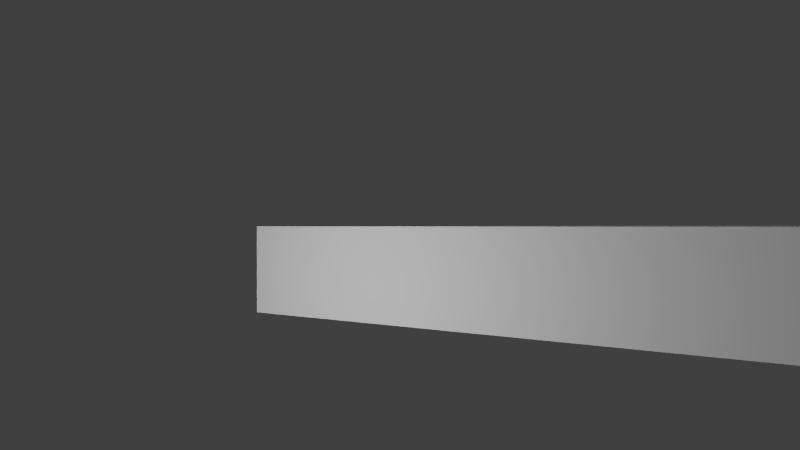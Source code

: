 # Source: door.blend  (saved by Blender 2.71.0; exported with 4.5.12 LTS)
import bpy
from mathutils import Matrix  # noqa: F401  (used for matrix-valued properties, if any)

bpy.ops.wm.read_factory_settings(use_empty=True)
scene = bpy.context.scene
scene.name = 'Scene'

# ---- collections
col_collection_1 = bpy.data.collections.new('Collection 1'); scene.collection.children.link(col_collection_1)

# ---- materials (node trees are filled in below, after node groups)
mat_material_002 = bpy.data.materials.new('Material.002')
mat_material_002.alpha_threshold = 0.0
mat_material_002.use_transparent_shadow = False
mat_material_002.roughness = 0.5
mat_material_002.line_color = (0.0, 0.0, 0.0, 1.0)
mat_material_001 = bpy.data.materials.new('Material.001')
mat_material_001.alpha_threshold = 0.0
mat_material_001.use_transparent_shadow = False
mat_material_001.roughness = 0.5
mat_material_001.line_color = (0.0, 0.0, 0.0, 1.0)
mat_material = bpy.data.materials.new('Material')
mat_material.alpha_threshold = 0.0
mat_material.use_transparent_shadow = False
mat_material.roughness = 0.5
mat_material.line_color = (0.0, 0.0, 0.0, 1.0)

# ---- material node trees

# ---- world
world_world = bpy.data.worlds.new('World'); scene.world = world_world
world_world.color = (0.05088, 0.05088, 0.05088)
world_world.use_sun_shadow = False
world_world.sun_shadow_jitter_overblur = 0.0
world_world.cycles.sampling_method = 'MANUAL'
world_world.cycles.sample_map_resolution = 256

# ---- cameras
cam_camera = bpy.data.cameras.new('Camera')
cam_camera.clip_end = 100.0
cam_camera.lens = 35.0
cam_camera.sensor_width = 32.0
cam_camera.sensor_height = 18.0
cam_camera.ortho_scale = 7.314
cam_camera.dof.focus_distance = 0.0
cam_camera.dof.aperture_fstop = 128.0

# ---- lights
light_lamp = bpy.data.lights.new('Lamp', 'POINT')
light_lamp.transmission_factor = 0.0
light_lamp.cutoff_distance = 30.0
light_lamp.energy = 100.0
light_lamp.shadow_buffer_clip_start = 1.001
light_lamp.shadow_soft_size = 0.1
light_lamp.shadow_maximum_resolution = 0.006
light_lamp.use_absolute_resolution = True
light_lamp.cycles.use_multiple_importance_sampling = False
light_lamp_001 = bpy.data.lights.new('Lamp.001', 'POINT')
light_lamp_001.transmission_factor = 0.0
light_lamp_001.cutoff_distance = 30.0
light_lamp_001.energy = 100.0
light_lamp_001.shadow_buffer_clip_start = 1.001
light_lamp_001.shadow_soft_size = 0.1
light_lamp_001.shadow_maximum_resolution = 0.006
light_lamp_001.use_absolute_resolution = True
light_lamp_001.cycles.use_multiple_importance_sampling = False
light_lamp_002 = bpy.data.lights.new('Lamp.002', 'POINT')
light_lamp_002.transmission_factor = 0.0
light_lamp_002.cutoff_distance = 30.0
light_lamp_002.energy = 100.0
light_lamp_002.shadow_buffer_clip_start = 1.001
light_lamp_002.shadow_soft_size = 0.1
light_lamp_002.shadow_maximum_resolution = 0.006
light_lamp_002.use_absolute_resolution = True
light_lamp_002.cycles.use_multiple_importance_sampling = False
light_lamp_003 = bpy.data.lights.new('Lamp.003', 'POINT')
light_lamp_003.transmission_factor = 0.0
light_lamp_003.cutoff_distance = 30.0
light_lamp_003.energy = 100.0
light_lamp_003.shadow_buffer_clip_start = 1.001
light_lamp_003.shadow_soft_size = 0.1
light_lamp_003.shadow_maximum_resolution = 0.006
light_lamp_003.use_absolute_resolution = True
light_lamp_003.cycles.use_multiple_importance_sampling = False

# ---- meshes
me_cube_003 = bpy.data.meshes.new('Cube.003')
me_cube_003.from_pydata([(-1.0, 1.0, -1.0), (1.0, 1.0, -1.0), (1.0, 1.0, 0.4891), (-1.0, 0.0, 1.0), (-1.0, 0.0, -1.0), (1.0, 0.0, 1.0), (1.0, 0.0, -1.0), (-1.0, 0.5, 1.0), (1.0, 0.5, -1.0), (-1.0, 0.5, -1.0), (1.0, 0.5, 1.0), (-1.0, 1.0, 0.4891), (-1.0, 0.5, 0.4891), (-1.0, 0.0, 0.4891), (1.0, 0.0, 0.4891), (1.0, 0.5, 0.4891)], [(9, 0), (9, 4)], [(5, 10, 7, 3), (1, 8, 6, 4, 0), (12, 11, 0, 4, 13), (11, 2, 1, 0), (2, 10, 15), (10, 5, 14, 15), (3, 7, 12, 13), (14, 5, 3, 4, 6), (12, 7, 11), (8, 1, 2, 14, 6), (7, 10, 2, 11)])
_uv = me_cube_003.uv_layers.new(name='UVMap')
_uv.uv.foreach_set('vector', [0.5092, 0.9693, 0.7109, 0.9693, 0.7109, 0.9904, 0.5092, 0.9904, 0.9125, 0.03203, 0.7109, 0.03203, 0.5092, 0.03203, 0.5092, 0.01026, 0.9125, 0.01026, 0.2859, 0.7299, 0.08427, 0.7299, 0.08427, 0.03204, 0.4875, 0.03204, 0.4875, 0.7299, 0.9344, 0.7299, 0.9125, 0.7298, 0.9125, 0.03203, 0.9344, 0.03202, 0.9125, 0.7298, 0.7109, 0.9693, 0.7109, 0.7298, 0.7109, 0.9693, 0.5092, 0.9693, 0.5092, 0.7298, 0.7109, 0.7298, 0.4875, 0.9693, 0.2859, 0.9693, 0.2859, 0.7299, 0.4875, 0.7299, 0.5092, 0.7298, 0.5092, 0.9693, 0.4876, 0.9693, 0.4876, 0.03202, 0.5092, 0.03203, 0.2859, 0.7299, 0.2859, 0.9693, 0.08427, 0.7299, 0.7109, 0.03203, 0.9125, 0.03203, 0.9125, 0.7298, 0.5092, 0.7298, 0.5092, 0.03203, 0.728, 0.9837, 0.7109, 0.9693, 0.9125, 0.7298, 0.9285, 0.7433])
me_cube_003.materials.append(mat_material_002)
me_cube_003.use_remesh_preserve_volume = False
me_cube_003.use_remesh_preserve_attributes = False
me_cube_003.use_mirror_vertex_groups = False
me_cube_003.update()
me_cube_002 = bpy.data.meshes.new('Cube.002')
me_cube_002.from_pydata([(-1.0, 1.0, -1.0), (1.0, 1.0, -1.0), (1.0, 1.0, 0.4891), (-1.0, 0.0, 1.0), (-1.0, 0.0, -1.0), (1.0, 0.0, 1.0), (1.0, 0.0, -1.0), (-1.0, 0.5, 1.0), (1.0, 0.5, 1.0), (-1.0, 1.0, 0.4891), (-1.0, 0.5, 0.4891), (-1.0, 0.0, 0.4891), (1.0, 0.0, 0.4891), (1.0, 0.5, 0.4891)], [], [(5, 8, 7, 3), (1, 6, 4, 0), (10, 9, 0, 4, 11), (9, 2, 1, 0), (2, 8, 13), (8, 5, 12, 13), (3, 7, 10, 11), (12, 5, 3, 4, 6), (10, 7, 9), (13, 12, 6, 1, 2), (7, 8, 2, 9)])
_uv = me_cube_002.uv_layers.new(name='UVMap')
_uv.uv.foreach_set('vector', [0.4994, 0.992, 0.2944, 0.992, 0.2944, 0.9699, 0.4994, 0.9699, 0.09485, 0.01228, 0.4994, 0.01228, 0.4994, 0.03384, 0.09484, 0.03384, 0.2944, 0.7307, 0.09484, 0.7307, 0.09484, 0.03384, 0.4994, 0.03384, 0.4994, 0.7307, 0.09484, 0.7307, 0.07306, 0.7308, 0.07306, 0.03384, 0.09484, 0.03384, 0.9241, 0.7307, 0.7227, 0.9699, 0.7227, 0.7307, 0.7227, 0.9699, 0.5213, 0.9699, 0.5213, 0.7307, 0.7227, 0.7307, 0.4994, 0.9699, 0.2944, 0.9699, 0.2944, 0.7307, 0.4994, 0.7307, 0.5213, 0.7307, 0.5213, 0.9699, 0.4994, 0.9699, 0.4994, 0.03382, 0.5213, 0.03384, 0.2944, 0.7307, 0.2944, 0.9699, 0.09484, 0.7307, 0.7227, 0.7307, 0.5213, 0.7307, 0.5213, 0.03384, 0.9241, 0.03384, 0.9241, 0.7307, 0.2944, 0.9699, 0.2789, 0.9838, 0.07925, 0.7445, 0.09484, 0.7307])
me_cube_002.materials.append(mat_material_001)
me_cube_002.use_remesh_preserve_volume = False
me_cube_002.use_remesh_preserve_attributes = False
me_cube_002.use_mirror_vertex_groups = False
me_cube_002.update()
me_cube_001 = bpy.data.meshes.new('Cube.001')
me_cube_001.from_pydata([(1.0, -0.25, 0.7281), (1.0, 1.0, -1.0), (-1.0, 1.0, -1.0), (1.0, 1.0, 1.0), (-1.0, 1.0, 1.0), (1.0, 1.0, 0.7281), (-1.0, 1.0, 0.7281), (1.0, 0.5, -1.0), (-1.0, 0.5, -1.0), (1.0, 0.5, 0.2879), (-1.0, 0.5, 0.2879), (-1.0, -0.25, 0.7281), (-1.0, -1.75, 0.7281), (-1.0, -3.0, -1.0), (1.0, -3.0, -1.0), (-1.0, -3.0, 1.0), (1.0, -3.0, 1.0), (-1.0, -3.0, 0.7281), (1.0, -3.0, 0.7281), (-1.0, -2.5, -1.0), (1.0, -2.5, -1.0), (-1.0, -2.5, 0.7281), (1.0, -2.5, 0.7281), (-1.0, -2.5, 0.2879), (1.0, -2.5, 0.2879), (1.0, -1.75, 0.7281), (1.0, -2.5, 0.7281), (-1.0, -2.5, 0.7281), (1.0, -2.5, 1.0), (-1.0, -2.5, 1.0), (1.0, 0.5, 0.7281), (-1.0, 0.4995, 0.7281), (1.0, 0.5009, 1.0), (-1.0, 0.5005, 1.0)], [], [(30, 7, 1, 5), (3, 5, 6, 4), (1, 7, 8, 2), (32, 3, 4, 33), (30, 5, 3, 32), (11, 31, 10), (0, 11, 10, 9), (7, 9, 10, 8), (27, 17, 15, 29), (12, 25, 24, 23), (23, 21, 12), (15, 17, 18, 16), (13, 19, 20, 14), (20, 22, 18, 14), (17, 13, 14, 18), (21, 19, 13, 17), (25, 26, 24), (19, 23, 24, 20), (11, 0, 25, 12), (16, 28, 29, 15), (18, 26, 28, 16), (31, 27, 29, 33), (28, 32, 33, 29), (26, 30, 32, 28), (6, 31, 33, 4), (8, 31, 6, 2), (5, 1, 2, 6), (0, 9, 30)])
_uv = me_cube_001.uv_layers.new(name='UVMap')
_uv.uv.foreach_set('vector', [0.8943, 0.8053, 0.8943, 0.4161, 0.9505, 0.4161, 0.9505, 0.8053, 0.9505, 0.8664, 0.9505, 0.8053, 0.996, 0.8053, 0.996, 0.8664, 0.501, 0.3724, 0.5572, 0.3724, 0.5572, 0.417, 0.501, 0.417, 0.8943, 0.8664, 0.9505, 0.8664, 0.9505, 0.9118, 0.8943, 0.9118, 0.8943, 0.8053, 0.9505, 0.8053, 0.9505, 0.8664, 0.8943, 0.8664, 0.1457, 0.8053, 0.06144, 0.8053, 0.06144, 0.7054, 0.5722, 0.3369, 0.6079, 0.3013, 0.711, 0.4044, 0.6754, 0.44, 0.8943, 0.4161, 0.8943, 0.707, 0.8458, 0.707, 0.8458, 0.4161, 0.3985, 0.8053, 0.4547, 0.8053, 0.4547, 0.8664, 0.3985, 0.8664, 0.7657, 0.4384, 0.7301, 0.4028, 0.8275, 0.3054, 0.8631, 0.341, 0.3985, 0.7054, 0.3985, 0.8053, 0.3142, 0.8053, 0.4547, 0.8664, 0.4547, 0.8053, 0.501, 0.8053, 0.501, 0.8664, 0.9505, 0.4161, 0.8943, 0.4161, 0.8943, 0.3715, 0.9505, 0.3715, 0.5572, 0.417, 0.5572, 0.8053, 0.501, 0.8053, 0.501, 0.417, 0.4547, 0.8053, 0.4547, 0.417, 0.501, 0.417, 0.501, 0.8053, 0.3985, 0.8053, 0.3985, 0.417, 0.4547, 0.417, 0.4547, 0.8053, 0.6415, 0.8053, 0.5572, 0.8053, 0.5572, 0.7064, 0.6049, 0.417, 0.6049, 0.7064, 0.5572, 0.7064, 0.5572, 0.417, 0.6415, 0.8053, 0.6415, 0.7616, 0.81, 0.7616, 0.81, 0.8053, 0.501, 0.8664, 0.5572, 0.8664, 0.5572, 0.9118, 0.501, 0.9118, 0.501, 0.8053, 0.5572, 0.8053, 0.5572, 0.8664, 0.501, 0.8664, 0.06144, 0.8053, 0.3985, 0.8053, 0.3985, 0.8664, 0.06144, 0.8664, 0.5572, 0.8664, 0.8943, 0.8664, 0.8943, 0.9118, 0.5572, 0.9118, 0.5572, 0.8053, 0.8943, 0.8053, 0.8943, 0.8664, 0.5572, 0.8664, 0.005256, 0.8053, 0.06144, 0.8053, 0.06144, 0.8664, 0.005256, 0.8664, 0.06144, 0.417, 0.06144, 0.8053, 0.005256, 0.8053, 0.005256, 0.417, 0.9505, 0.8053, 0.9505, 0.4161, 0.996, 0.4161, 0.996, 0.8053, 0.81, 0.8053, 0.8943, 0.707, 0.8943, 0.8053])
me_cube_001.materials.append(mat_material)
me_cube_001.use_remesh_preserve_volume = False
me_cube_001.use_remesh_preserve_attributes = False
me_cube_001.use_mirror_vertex_groups = False
me_cube_001.update()

# ---- objects
ob_door2 = bpy.data.objects.new('Door2', me_cube_003)
ob_door1 = bpy.data.objects.new('Door1', me_cube_002)
ob_arch2 = bpy.data.objects.new('Arch2', me_cube_001)
ob_lamp = bpy.data.objects.new('Lamp', light_lamp)
ob_camera = bpy.data.objects.new('Camera', cam_camera)
ob_lamp_001 = bpy.data.objects.new('Lamp.001', light_lamp_001)
ob_lamp_002 = bpy.data.objects.new('Lamp.002', light_lamp_002)
ob_lamp_003 = bpy.data.objects.new('Lamp.003', light_lamp_003)

# ---- transforms, parenting, visibility, modifiers, constraints
ob_door2.location = (0.2, 0.0, 2.15)
ob_door2.scale = (0.05, 1.85, 2.15)
ob_door2.lineart.crease_threshold = 0.0
ob_door1.location = (0.2, 0.0, 2.15)
ob_door1.rotation_euler = (0.0, 0.0, 3.142)
ob_door1.scale = (0.05, 1.85, 2.15)
ob_door1.lineart.crease_threshold = 0.0
ob_arch2.location = (0.0, 1.25, 2.5)
ob_arch2.scale = (0.25, 1.25, 2.5)
ob_arch2.lock_rotations_4d = False
ob_arch2.empty_display_type = 'ARROWS'
ob_arch2.lineart.crease_threshold = 0.0
ob_lamp.location = (-3.732, 2.49, 1.595)
ob_lamp.rotation_euler = (0.6503, 0.05522, 1.866)
ob_lamp.lock_rotations_4d = False
ob_lamp.empty_display_type = 'ARROWS'
ob_lamp.color = (0.0, 0.0, 0.0, 0.0)
ob_lamp.lineart.crease_threshold = 0.0
ob_camera.location = (0.2557, -5.828, 1.073)
ob_camera.rotation_euler = (3.142, 0.8652, 1.571)
ob_camera.scale = (1.0, 1.0, 1.0)
ob_camera.lock_rotations_4d = False
ob_camera.empty_display_type = 'ARROWS'
ob_camera.color = (0.0, 0.0, 0.0, 0.0)
ob_camera.display_type = 'WIRE'
ob_camera.lineart.crease_threshold = 0.0
ob_lamp_001.location = (0.2563, 3.92, 5.669)
ob_lamp_001.rotation_euler = (0.6503, 0.05522, 1.866)
ob_lamp_001.lock_rotations_4d = False
ob_lamp_001.empty_display_type = 'ARROWS'
ob_lamp_001.color = (0.0, 0.0, 0.0, 0.0)
ob_lamp_001.lineart.crease_threshold = 0.0
ob_lamp_002.location = (-0.04943, -4.712, 4.095)
ob_lamp_002.rotation_euler = (0.6503, 0.05522, 1.866)
ob_lamp_002.lock_rotations_4d = False
ob_lamp_002.empty_display_type = 'ARROWS'
ob_lamp_002.color = (0.0, 0.0, 0.0, 0.0)
ob_lamp_002.lineart.crease_threshold = 0.0
ob_lamp_003.location = (4.076, 1.005, 5.904)
ob_lamp_003.rotation_euler = (0.6503, 0.05522, 1.866)
ob_lamp_003.lock_rotations_4d = False
ob_lamp_003.empty_display_type = 'ARROWS'
ob_lamp_003.color = (0.0, 0.0, 0.0, 0.0)
ob_lamp_003.lineart.crease_threshold = 0.0

# ---- collection membership
col_collection_1.objects.link(ob_door2)
col_collection_1.objects.link(ob_door1)
col_collection_1.objects.link(ob_arch2)
col_collection_1.objects.link(ob_lamp)
col_collection_1.objects.link(ob_camera)
col_collection_1.objects.link(ob_lamp_001)
col_collection_1.objects.link(ob_lamp_002)
col_collection_1.objects.link(ob_lamp_003)

# ---- scene / render settings (as saved in the file)
scene.camera = ob_camera
scene.frame_start = 1; scene.frame_end = 250; scene.frame_set(0)
scene.render.engine = 'BLENDER_EEVEE_NEXT'
scene.render.image_settings.color_mode = 'RGB'
scene.render.image_settings.compression = 90
scene.render.resolution_percentage = 50
scene.render.dither_intensity = 0.0
scene.cycles.use_denoising = False
scene.cycles.samples = 10
scene.cycles.sampling_pattern = 'TABULATED_SOBOL'
scene.cycles.light_sampling_threshold = 0.0
scene.cycles.use_adaptive_sampling = False
scene.cycles.use_light_tree = False
scene.cycles.blur_glossy = 0.0
scene.cycles.volume_bounces = 1
scene.cycles.pixel_filter_type = 'GAUSSIAN'
scene.cycles.sample_clamp_indirect = 0.0
scene.view_settings.view_transform = 'Standard'
bpy.context.view_layer.update()
